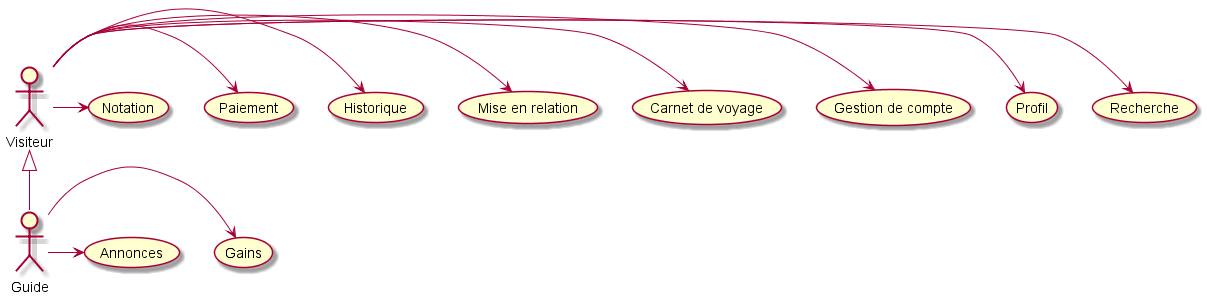

The diagram above was rendered by PlantUML. Its source (embedded in the PNG):
@startuml

Visiteur -> (Recherche)
Visiteur -> (Profil)
Visiteur -> (Gestion de compte)
Visiteur -> (Carnet de voyage)
Visiteur -> (Mise en relation)
Visiteur -> (Historique)
Visiteur -> (Paiement)
Visiteur -> (Notation)

Visiteur <|-- Guide

Guide -> (Gains)
Guide -> (Annonces)

@enduml